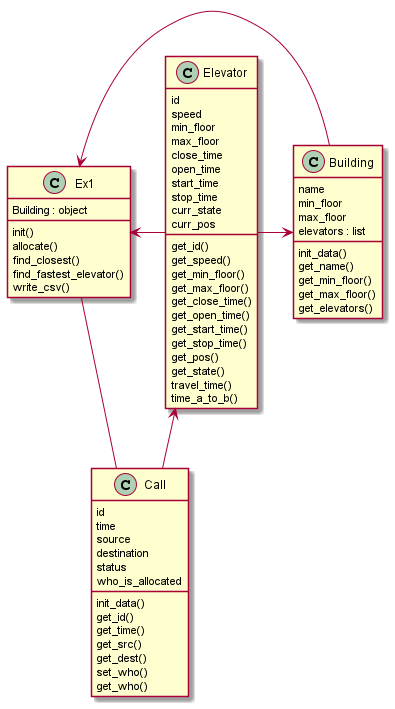

The diagram above was rendered by PlantUML. Its source (embedded in the PNG):
@startuml
'https://plantuml.com/class-diagram

class Ex1{
Building : object
init()
allocate()
find_closest()
find_fastest_elevator()
write_csv()
}
class Building{
name
min_floor
max_floor
elevators : list
init_data()
get_name()
get_min_floor()
get_max_floor()
get_elevators()
}
class Elevator{
id
speed
min_floor
max_floor
close_time
open_time
start_time
stop_time
curr_state
curr_pos

get_id()
get_speed()
get_min_floor()
get_max_floor()
get_close_time()
get_open_time()
get_start_time()
get_stop_time()
get_pos()
get_state()
travel_time()
time_a_to_b()
}
class Call{
id
time
source
destination
status
who_is_allocated
init_data()
get_id()
get_time()
get_src()
get_dest()
set_who()
get_who()
}

Ex1 <- Building
Ex1 <- Elevator
Ex1 - Call
Elevator -> Building
Elevator <-- Call



@enduml